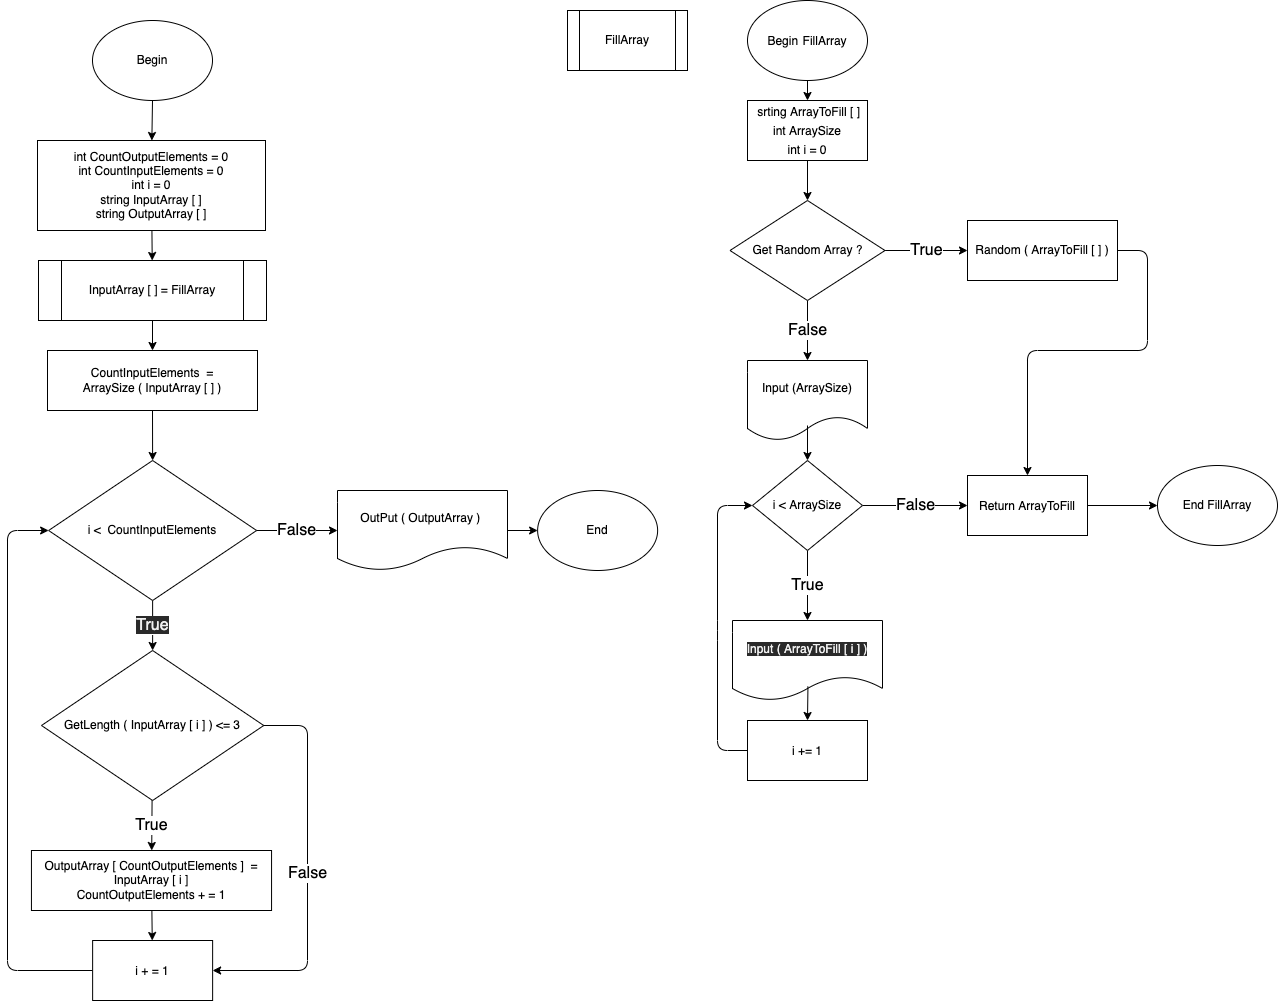

The diagram above was exported from draw.io. Its source (the exported page's mxGraphModel, read from the mxfile embedded in the PNG):
<mxGraphModel dx="882" dy="578" grid="1" gridSize="10" guides="1" tooltips="1" connect="1" arrows="1" fold="1" page="1" pageScale="1" pageWidth="827" pageHeight="1169" math="0" shadow="0">
  <root>
    <mxCell id="0" />
    <mxCell id="1" parent="0" />
    <mxCell id="5" value="" style="edgeStyle=none;html=1;" parent="1" source="2" target="4" edge="1">
      <mxGeometry relative="1" as="geometry" />
    </mxCell>
    <mxCell id="2" value="Begin" style="ellipse;whiteSpace=wrap;html=1;" parent="1" vertex="1">
      <mxGeometry x="205" y="30" width="120" height="80" as="geometry" />
    </mxCell>
    <mxCell id="3" value="End" style="ellipse;whiteSpace=wrap;html=1;" parent="1" vertex="1">
      <mxGeometry x="650.12" y="500" width="120" height="80" as="geometry" />
    </mxCell>
    <mxCell id="10" value="" style="edgeStyle=none;html=1;" parent="1" source="4" target="9" edge="1">
      <mxGeometry relative="1" as="geometry" />
    </mxCell>
    <mxCell id="4" value="int CountOutputElements = 0&lt;br&gt;int CountInputElements = 0&lt;br&gt;int i = 0&lt;br&gt;string InputArray [ ]&lt;br&gt;string OutputArray [ ]" style="rounded=0;whiteSpace=wrap;html=1;" parent="1" vertex="1">
      <mxGeometry x="150" y="150" width="228" height="90" as="geometry" />
    </mxCell>
    <mxCell id="32" style="edgeStyle=none;html=1;exitX=0.5;exitY=1;exitDx=0;exitDy=0;entryX=0.5;entryY=0;entryDx=0;entryDy=0;fontSize=12;" parent="1" source="9" target="31" edge="1">
      <mxGeometry relative="1" as="geometry" />
    </mxCell>
    <mxCell id="9" value="&lt;span&gt;InputArray [ ] = FillArray&lt;/span&gt;" style="shape=process;whiteSpace=wrap;html=1;backgroundOutline=1;" parent="1" vertex="1">
      <mxGeometry x="151" y="270" width="228" height="60" as="geometry" />
    </mxCell>
    <mxCell id="13" value="FillArray" style="shape=process;whiteSpace=wrap;html=1;backgroundOutline=1;" parent="1" vertex="1">
      <mxGeometry x="680" y="20" width="120" height="60" as="geometry" />
    </mxCell>
    <mxCell id="17" value="&lt;font style=&quot;font-size: 16px&quot;&gt;True&lt;/font&gt;" style="edgeStyle=none;html=1;" parent="1" source="14" target="16" edge="1">
      <mxGeometry relative="1" as="geometry" />
    </mxCell>
    <mxCell id="34" value="False" style="edgeStyle=none;html=1;exitX=1;exitY=0.5;exitDx=0;exitDy=0;entryX=1;entryY=0.5;entryDx=0;entryDy=0;fontSize=16;" parent="1" source="14" target="18" edge="1">
      <mxGeometry relative="1" as="geometry">
        <Array as="points">
          <mxPoint x="420" y="735" />
          <mxPoint x="420" y="980" />
        </Array>
      </mxGeometry>
    </mxCell>
    <mxCell id="14" value="&lt;span&gt;GetLength ( InputArray [ i ] ) &amp;lt;= 3&lt;/span&gt;" style="rhombus;whiteSpace=wrap;html=1;" parent="1" vertex="1">
      <mxGeometry x="153.99" y="660" width="222.25" height="150" as="geometry" />
    </mxCell>
    <mxCell id="20" value="" style="edgeStyle=none;html=1;fontSize=16;" parent="1" source="16" target="18" edge="1">
      <mxGeometry relative="1" as="geometry" />
    </mxCell>
    <mxCell id="16" value="OutputArray [ CountOutputElements ]&amp;nbsp; = InputArray [ i ]&lt;br&gt;&lt;span&gt;CountOutputElements + = 1&lt;/span&gt;" style="rounded=0;whiteSpace=wrap;html=1;" parent="1" vertex="1">
      <mxGeometry x="143.94" y="860" width="240.12" height="60" as="geometry" />
    </mxCell>
    <mxCell id="35" style="edgeStyle=none;html=1;exitX=0;exitY=0.5;exitDx=0;exitDy=0;entryX=0;entryY=0.5;entryDx=0;entryDy=0;fontSize=16;" parent="1" source="18" target="25" edge="1">
      <mxGeometry relative="1" as="geometry">
        <Array as="points">
          <mxPoint x="120" y="980" />
          <mxPoint x="120" y="540" />
        </Array>
      </mxGeometry>
    </mxCell>
    <mxCell id="18" value="&lt;font style=&quot;font-size: 12px&quot;&gt;i + = 1&lt;/font&gt;" style="rounded=0;whiteSpace=wrap;html=1;fontSize=16;" parent="1" vertex="1">
      <mxGeometry x="205.13" y="950" width="120" height="60" as="geometry" />
    </mxCell>
    <mxCell id="28" value="&lt;font style=&quot;font-size: 16px&quot;&gt;False&lt;/font&gt;" style="edgeStyle=none;html=1;exitX=1;exitY=0.5;exitDx=0;exitDy=0;entryX=0;entryY=0.5;entryDx=0;entryDy=0;fontSize=12;" parent="1" source="25" target="26" edge="1">
      <mxGeometry relative="1" as="geometry" />
    </mxCell>
    <mxCell id="30" value="&lt;meta charset=&quot;utf-8&quot;&gt;&lt;span style=&quot;color: rgb(240, 240, 240); font-family: helvetica; font-size: 16px; font-style: normal; font-weight: 400; letter-spacing: normal; text-align: center; text-indent: 0px; text-transform: none; word-spacing: 0px; background-color: rgb(42, 42, 42); display: inline; float: none;&quot;&gt;True&lt;/span&gt;" style="edgeStyle=none;html=1;fontSize=12;" parent="1" source="25" target="14" edge="1">
      <mxGeometry relative="1" as="geometry" />
    </mxCell>
    <mxCell id="25" value="i &amp;lt;&amp;nbsp;&amp;nbsp;CountInputElements" style="rhombus;whiteSpace=wrap;html=1;fontSize=12;" parent="1" vertex="1">
      <mxGeometry x="161.12" y="470" width="208" height="140" as="geometry" />
    </mxCell>
    <mxCell id="27" style="edgeStyle=none;html=1;exitX=1;exitY=0.5;exitDx=0;exitDy=0;fontSize=12;entryX=0;entryY=0.5;entryDx=0;entryDy=0;" parent="1" source="26" target="3" edge="1">
      <mxGeometry relative="1" as="geometry">
        <mxPoint x="640.12" y="540" as="targetPoint" />
      </mxGeometry>
    </mxCell>
    <mxCell id="26" value="OutPut ( OutputArray )&amp;nbsp;" style="shape=document;whiteSpace=wrap;html=1;boundedLbl=1;fontSize=12;" parent="1" vertex="1">
      <mxGeometry x="450" y="500" width="170" height="80" as="geometry" />
    </mxCell>
    <mxCell id="33" style="edgeStyle=none;html=1;exitX=0.5;exitY=1;exitDx=0;exitDy=0;entryX=0.5;entryY=0;entryDx=0;entryDy=0;fontSize=12;" parent="1" source="31" target="25" edge="1">
      <mxGeometry relative="1" as="geometry" />
    </mxCell>
    <mxCell id="31" value="&lt;span&gt;&amp;nbsp;CountInputElements&amp;nbsp; = &lt;br&gt;ArraySize (&amp;nbsp;&lt;/span&gt;InputArray [ ]&amp;nbsp;&lt;span&gt;)&lt;/span&gt;" style="rounded=0;whiteSpace=wrap;html=1;fontSize=12;" parent="1" vertex="1">
      <mxGeometry x="160" y="360" width="210" height="60" as="geometry" />
    </mxCell>
    <mxCell id="43" style="edgeStyle=none;html=1;exitX=0.5;exitY=1;exitDx=0;exitDy=0;entryX=0.5;entryY=0;entryDx=0;entryDy=0;fontSize=12;" parent="1" source="36" target="37" edge="1">
      <mxGeometry relative="1" as="geometry" />
    </mxCell>
    <mxCell id="36" value="&lt;font style=&quot;font-size: 12px&quot;&gt;&lt;font style=&quot;font-size: 12px&quot;&gt;&amp;nbsp;srting ArrayToFill&lt;/font&gt;&lt;font style=&quot;font-size: 12px&quot;&gt;&amp;nbsp;&lt;font style=&quot;font-size: 12px&quot;&gt;[ ]&lt;br&gt;int ArraySize&lt;br&gt;int i = 0&lt;br&gt;&lt;/font&gt;&lt;/font&gt;&lt;/font&gt;" style="rounded=0;whiteSpace=wrap;html=1;fontSize=16;" parent="1" vertex="1">
      <mxGeometry x="860" y="110" width="120" height="60" as="geometry" />
    </mxCell>
    <mxCell id="39" value="&lt;font style=&quot;font-size: 16px&quot;&gt;True&lt;/font&gt;" style="edgeStyle=none;html=1;exitX=1;exitY=0.5;exitDx=0;exitDy=0;entryX=0;entryY=0.5;entryDx=0;entryDy=0;fontSize=12;" parent="1" source="37" target="38" edge="1">
      <mxGeometry relative="1" as="geometry" />
    </mxCell>
    <mxCell id="46" value="&lt;font style=&quot;font-size: 16px&quot;&gt;False&lt;/font&gt;" style="edgeStyle=none;html=1;exitX=0.5;exitY=1;exitDx=0;exitDy=0;entryX=0.5;entryY=0;entryDx=0;entryDy=0;fontSize=12;" parent="1" source="37" target="44" edge="1">
      <mxGeometry relative="1" as="geometry" />
    </mxCell>
    <mxCell id="37" value="Get Random Array ?" style="rhombus;whiteSpace=wrap;html=1;fontSize=12;" parent="1" vertex="1">
      <mxGeometry x="842.5" y="210" width="155" height="100" as="geometry" />
    </mxCell>
    <mxCell id="59" style="edgeStyle=none;html=1;exitX=1;exitY=0.5;exitDx=0;exitDy=0;fontSize=12;" parent="1" source="38" target="54" edge="1">
      <mxGeometry relative="1" as="geometry">
        <Array as="points">
          <mxPoint x="1260" y="260" />
          <mxPoint x="1260" y="360" />
          <mxPoint x="1140" y="360" />
        </Array>
      </mxGeometry>
    </mxCell>
    <mxCell id="38" value="Random ( ArrayToFill&amp;nbsp;[ ] )" style="rounded=0;whiteSpace=wrap;html=1;fontSize=12;" parent="1" vertex="1">
      <mxGeometry x="1080" y="230" width="150" height="60" as="geometry" />
    </mxCell>
    <mxCell id="42" style="edgeStyle=none;html=1;exitX=0.5;exitY=1;exitDx=0;exitDy=0;entryX=0.5;entryY=0;entryDx=0;entryDy=0;fontSize=12;" parent="1" source="41" target="36" edge="1">
      <mxGeometry relative="1" as="geometry" />
    </mxCell>
    <mxCell id="41" value="&lt;font style=&quot;font-size: 12px&quot;&gt;Begin&lt;/font&gt;&amp;nbsp;&lt;span style=&quot;font-size: 12px&quot;&gt;FillArray&lt;/span&gt;" style="ellipse;whiteSpace=wrap;html=1;fontSize=16;" parent="1" vertex="1">
      <mxGeometry x="860" y="10" width="120" height="80" as="geometry" />
    </mxCell>
    <mxCell id="44" value="Input (ArraySize)" style="shape=document;whiteSpace=wrap;html=1;boundedLbl=1;fontSize=12;" parent="1" vertex="1">
      <mxGeometry x="860" y="370" width="120" height="80" as="geometry" />
    </mxCell>
    <mxCell id="50" value="&lt;font style=&quot;font-size: 16px&quot;&gt;True&lt;/font&gt;" style="edgeStyle=none;html=1;exitX=0.5;exitY=1;exitDx=0;exitDy=0;entryX=0.5;entryY=0;entryDx=0;entryDy=0;fontSize=12;" parent="1" source="45" target="48" edge="1">
      <mxGeometry relative="1" as="geometry" />
    </mxCell>
    <mxCell id="55" value="False" style="edgeStyle=none;html=1;exitX=1;exitY=0.5;exitDx=0;exitDy=0;entryX=0;entryY=0.5;entryDx=0;entryDy=0;fontSize=16;" parent="1" source="45" target="54" edge="1">
      <mxGeometry relative="1" as="geometry" />
    </mxCell>
    <mxCell id="45" value="i &amp;lt; ArraySize" style="rhombus;whiteSpace=wrap;html=1;fontSize=12;" parent="1" vertex="1">
      <mxGeometry x="865" y="470" width="110" height="90" as="geometry" />
    </mxCell>
    <mxCell id="51" style="edgeStyle=none;html=1;exitX=0;exitY=0.5;exitDx=0;exitDy=0;fontSize=16;entryX=0;entryY=0.5;entryDx=0;entryDy=0;" parent="1" source="47" target="45" edge="1">
      <mxGeometry relative="1" as="geometry">
        <mxPoint x="830" y="490" as="targetPoint" />
        <Array as="points">
          <mxPoint x="830" y="760" />
          <mxPoint x="830" y="640" />
          <mxPoint x="830" y="515" />
        </Array>
      </mxGeometry>
    </mxCell>
    <mxCell id="47" value="&lt;font style=&quot;font-size: 12px&quot;&gt;i += 1&lt;/font&gt;" style="rounded=0;whiteSpace=wrap;html=1;fontSize=16;" parent="1" vertex="1">
      <mxGeometry x="860" y="730" width="120" height="60" as="geometry" />
    </mxCell>
    <mxCell id="48" value="&lt;font style=&quot;color: rgb(240 , 240 , 240) ; font-family: &amp;#34;helvetica&amp;#34; ; font-size: 12px ; font-style: normal ; font-weight: 400 ; letter-spacing: normal ; text-align: center ; text-indent: 0px ; text-transform: none ; word-spacing: 0px ; background-color: rgb(42 , 42 , 42)&quot;&gt;Input ( ArrayToFill&lt;/font&gt;&lt;font style=&quot;color: rgb(240 , 240 , 240) ; font-family: &amp;#34;helvetica&amp;#34; ; font-size: 12px ; font-style: normal ; font-weight: 400 ; letter-spacing: normal ; text-align: center ; text-indent: 0px ; text-transform: none ; word-spacing: 0px ; background-color: rgb(42 , 42 , 42)&quot;&gt;&amp;nbsp;&lt;font style=&quot;font-size: 12px&quot;&gt;[ i ] )&lt;/font&gt;&lt;/font&gt;" style="shape=document;whiteSpace=wrap;html=1;boundedLbl=1;fontSize=16;" parent="1" vertex="1">
      <mxGeometry x="845" y="630" width="150" height="80" as="geometry" />
    </mxCell>
    <mxCell id="52" value="" style="endArrow=classic;html=1;fontSize=16;entryX=0.5;entryY=0;entryDx=0;entryDy=0;" parent="1" target="45" edge="1">
      <mxGeometry width="50" height="50" relative="1" as="geometry">
        <mxPoint x="920" y="435" as="sourcePoint" />
        <mxPoint x="970" y="385" as="targetPoint" />
      </mxGeometry>
    </mxCell>
    <mxCell id="53" value="" style="endArrow=classic;html=1;fontSize=16;exitX=0.503;exitY=0.825;exitDx=0;exitDy=0;exitPerimeter=0;entryX=0.5;entryY=0;entryDx=0;entryDy=0;" parent="1" source="48" target="47" edge="1">
      <mxGeometry width="50" height="50" relative="1" as="geometry">
        <mxPoint x="900" y="730" as="sourcePoint" />
        <mxPoint x="950" y="680" as="targetPoint" />
      </mxGeometry>
    </mxCell>
    <mxCell id="57" style="edgeStyle=none;html=1;exitX=1;exitY=0.5;exitDx=0;exitDy=0;entryX=0;entryY=0.5;entryDx=0;entryDy=0;fontSize=12;" parent="1" source="54" target="56" edge="1">
      <mxGeometry relative="1" as="geometry" />
    </mxCell>
    <mxCell id="54" value="&lt;font style=&quot;font-size: 12px&quot;&gt;Return&amp;nbsp;&lt;span style=&quot;font-family: &amp;#34;helvetica&amp;#34;&quot;&gt;ArrayToFill&lt;/span&gt;&lt;/font&gt;" style="rounded=0;whiteSpace=wrap;html=1;fontSize=16;" parent="1" vertex="1">
      <mxGeometry x="1080" y="485" width="120" height="60" as="geometry" />
    </mxCell>
    <mxCell id="56" value="End FillArray" style="ellipse;whiteSpace=wrap;html=1;" parent="1" vertex="1">
      <mxGeometry x="1270" y="475" width="120" height="80" as="geometry" />
    </mxCell>
  </root>
</mxGraphModel>